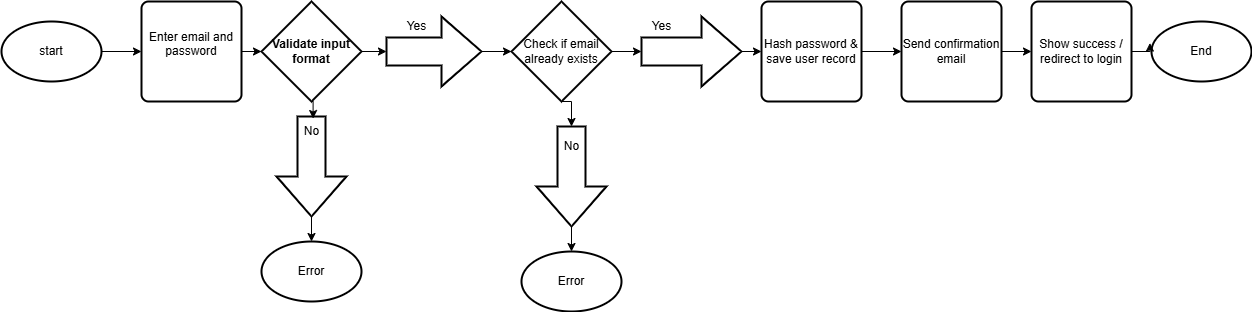

The diagram above was exported from draw.io. Its source (the exported page's mxGraphModel, read from the mxfile embedded in the PNG):
<mxGraphModel dx="1892" dy="608" grid="1" gridSize="10" guides="1" tooltips="1" connect="1" arrows="1" fold="1" page="1" pageScale="1" pageWidth="850" pageHeight="1100" math="0" shadow="0">
  <root>
    <mxCell id="0" />
    <mxCell id="1" parent="0" />
    <mxCell id="ywMedPeicb15iQuXIiYN-1" value="&lt;strong data-end=&quot;1269&quot; data-start=&quot;1244&quot;&gt;Validate input format&lt;/strong&gt;" style="strokeWidth=2;html=1;shape=mxgraph.flowchart.decision;whiteSpace=wrap;" vertex="1" parent="1">
      <mxGeometry x="250" y="70" width="100" height="100" as="geometry" />
    </mxCell>
    <mxCell id="ywMedPeicb15iQuXIiYN-20" style="edgeStyle=orthogonalEdgeStyle;rounded=0;orthogonalLoop=1;jettySize=auto;html=1;entryX=0;entryY=0.5;entryDx=0;entryDy=0;" edge="1" parent="1" source="ywMedPeicb15iQuXIiYN-2" target="ywMedPeicb15iQuXIiYN-3">
      <mxGeometry relative="1" as="geometry" />
    </mxCell>
    <mxCell id="ywMedPeicb15iQuXIiYN-2" value="start" style="strokeWidth=2;html=1;shape=mxgraph.flowchart.start_1;whiteSpace=wrap;" vertex="1" parent="1">
      <mxGeometry x="-10" y="90" width="100" height="60" as="geometry" />
    </mxCell>
    <mxCell id="ywMedPeicb15iQuXIiYN-3" value="&#10;Enter email and password&#10;&#10;" style="rounded=1;whiteSpace=wrap;html=1;absoluteArcSize=1;arcSize=14;strokeWidth=2;" vertex="1" parent="1">
      <mxGeometry x="130" y="70" width="100" height="100" as="geometry" />
    </mxCell>
    <mxCell id="ywMedPeicb15iQuXIiYN-23" value="" style="edgeStyle=orthogonalEdgeStyle;rounded=0;orthogonalLoop=1;jettySize=auto;html=1;" edge="1" parent="1" source="ywMedPeicb15iQuXIiYN-4" target="ywMedPeicb15iQuXIiYN-8">
      <mxGeometry relative="1" as="geometry" />
    </mxCell>
    <mxCell id="ywMedPeicb15iQuXIiYN-4" value="" style="verticalLabelPosition=bottom;verticalAlign=top;html=1;strokeWidth=2;shape=mxgraph.arrows2.arrow;dy=0.6;dx=40;notch=0;" vertex="1" parent="1">
      <mxGeometry x="375" y="85" width="95" height="70" as="geometry" />
    </mxCell>
    <mxCell id="ywMedPeicb15iQuXIiYN-5" value="Yes" style="text;html=1;align=center;verticalAlign=middle;resizable=0;points=[];autosize=1;strokeColor=none;fillColor=none;" vertex="1" parent="1">
      <mxGeometry x="385" y="80" width="40" height="30" as="geometry" />
    </mxCell>
    <mxCell id="ywMedPeicb15iQuXIiYN-6" value="" style="verticalLabelPosition=bottom;verticalAlign=top;html=1;strokeWidth=2;shape=mxgraph.arrows2.arrow;dy=0.6;dx=40;notch=0;rotation=90;" vertex="1" parent="1">
      <mxGeometry x="250" y="200" width="100" height="70" as="geometry" />
    </mxCell>
    <mxCell id="ywMedPeicb15iQuXIiYN-7" value="No" style="text;html=1;align=center;verticalAlign=middle;resizable=0;points=[];autosize=1;strokeColor=none;fillColor=none;" vertex="1" parent="1">
      <mxGeometry x="280" y="185" width="40" height="30" as="geometry" />
    </mxCell>
    <mxCell id="ywMedPeicb15iQuXIiYN-8" value="Check if email already exists" style="strokeWidth=2;html=1;shape=mxgraph.flowchart.decision;whiteSpace=wrap;" vertex="1" parent="1">
      <mxGeometry x="500" y="70" width="100" height="100" as="geometry" />
    </mxCell>
    <mxCell id="ywMedPeicb15iQuXIiYN-25" style="edgeStyle=orthogonalEdgeStyle;rounded=0;orthogonalLoop=1;jettySize=auto;html=1;exitX=1;exitY=0.5;exitDx=0;exitDy=0;exitPerimeter=0;entryX=0;entryY=0.5;entryDx=0;entryDy=0;" edge="1" parent="1" source="ywMedPeicb15iQuXIiYN-9" target="ywMedPeicb15iQuXIiYN-16">
      <mxGeometry relative="1" as="geometry" />
    </mxCell>
    <mxCell id="ywMedPeicb15iQuXIiYN-9" value="" style="verticalLabelPosition=bottom;verticalAlign=top;html=1;strokeWidth=2;shape=mxgraph.arrows2.arrow;dy=0.6;dx=40;notch=0;" vertex="1" parent="1">
      <mxGeometry x="630" y="85" width="100" height="70" as="geometry" />
    </mxCell>
    <mxCell id="ywMedPeicb15iQuXIiYN-10" value="" style="verticalLabelPosition=bottom;verticalAlign=top;html=1;strokeWidth=2;shape=mxgraph.arrows2.arrow;dy=0.6;dx=40;notch=0;rotation=90;" vertex="1" parent="1">
      <mxGeometry x="510" y="210" width="100" height="70" as="geometry" />
    </mxCell>
    <mxCell id="ywMedPeicb15iQuXIiYN-13" value="Yes" style="text;html=1;align=center;verticalAlign=middle;resizable=0;points=[];autosize=1;strokeColor=none;fillColor=none;" vertex="1" parent="1">
      <mxGeometry x="630" y="80" width="40" height="30" as="geometry" />
    </mxCell>
    <mxCell id="ywMedPeicb15iQuXIiYN-14" value="No" style="text;html=1;align=center;verticalAlign=middle;resizable=0;points=[];autosize=1;strokeColor=none;fillColor=none;" vertex="1" parent="1">
      <mxGeometry x="540" y="200" width="40" height="30" as="geometry" />
    </mxCell>
    <mxCell id="ywMedPeicb15iQuXIiYN-26" style="edgeStyle=orthogonalEdgeStyle;rounded=0;orthogonalLoop=1;jettySize=auto;html=1;exitX=1;exitY=0.5;exitDx=0;exitDy=0;entryX=0;entryY=0.5;entryDx=0;entryDy=0;" edge="1" parent="1" source="ywMedPeicb15iQuXIiYN-16" target="ywMedPeicb15iQuXIiYN-17">
      <mxGeometry relative="1" as="geometry" />
    </mxCell>
    <mxCell id="ywMedPeicb15iQuXIiYN-16" value="Hash password &amp;amp; save user record" style="rounded=1;whiteSpace=wrap;html=1;absoluteArcSize=1;arcSize=14;strokeWidth=2;" vertex="1" parent="1">
      <mxGeometry x="750" y="70" width="100" height="100" as="geometry" />
    </mxCell>
    <mxCell id="ywMedPeicb15iQuXIiYN-27" style="edgeStyle=orthogonalEdgeStyle;rounded=0;orthogonalLoop=1;jettySize=auto;html=1;exitX=1;exitY=0.5;exitDx=0;exitDy=0;entryX=0;entryY=0.5;entryDx=0;entryDy=0;" edge="1" parent="1" source="ywMedPeicb15iQuXIiYN-17" target="ywMedPeicb15iQuXIiYN-18">
      <mxGeometry relative="1" as="geometry" />
    </mxCell>
    <mxCell id="ywMedPeicb15iQuXIiYN-17" value="Send confirmation email" style="rounded=1;whiteSpace=wrap;html=1;absoluteArcSize=1;arcSize=14;strokeWidth=2;" vertex="1" parent="1">
      <mxGeometry x="890" y="70" width="100" height="100" as="geometry" />
    </mxCell>
    <mxCell id="ywMedPeicb15iQuXIiYN-18" value="Show success / redirect to login" style="rounded=1;whiteSpace=wrap;html=1;absoluteArcSize=1;arcSize=14;strokeWidth=2;" vertex="1" parent="1">
      <mxGeometry x="1020" y="70" width="100" height="100" as="geometry" />
    </mxCell>
    <mxCell id="ywMedPeicb15iQuXIiYN-19" value="End" style="strokeWidth=2;html=1;shape=mxgraph.flowchart.start_1;whiteSpace=wrap;" vertex="1" parent="1">
      <mxGeometry x="1140" y="90" width="100" height="60" as="geometry" />
    </mxCell>
    <mxCell id="ywMedPeicb15iQuXIiYN-21" style="edgeStyle=orthogonalEdgeStyle;rounded=0;orthogonalLoop=1;jettySize=auto;html=1;exitX=1;exitY=0.5;exitDx=0;exitDy=0;entryX=0;entryY=0.5;entryDx=0;entryDy=0;entryPerimeter=0;" edge="1" parent="1" source="ywMedPeicb15iQuXIiYN-3" target="ywMedPeicb15iQuXIiYN-1">
      <mxGeometry relative="1" as="geometry" />
    </mxCell>
    <mxCell id="ywMedPeicb15iQuXIiYN-22" style="edgeStyle=orthogonalEdgeStyle;rounded=0;orthogonalLoop=1;jettySize=auto;html=1;exitX=1;exitY=0.5;exitDx=0;exitDy=0;exitPerimeter=0;entryX=0;entryY=0.5;entryDx=0;entryDy=0;entryPerimeter=0;" edge="1" parent="1" source="ywMedPeicb15iQuXIiYN-1" target="ywMedPeicb15iQuXIiYN-4">
      <mxGeometry relative="1" as="geometry" />
    </mxCell>
    <mxCell id="ywMedPeicb15iQuXIiYN-24" style="edgeStyle=orthogonalEdgeStyle;rounded=0;orthogonalLoop=1;jettySize=auto;html=1;exitX=1;exitY=0.5;exitDx=0;exitDy=0;exitPerimeter=0;entryX=0;entryY=0.5;entryDx=0;entryDy=0;entryPerimeter=0;" edge="1" parent="1" source="ywMedPeicb15iQuXIiYN-8" target="ywMedPeicb15iQuXIiYN-9">
      <mxGeometry relative="1" as="geometry" />
    </mxCell>
    <mxCell id="ywMedPeicb15iQuXIiYN-28" style="edgeStyle=orthogonalEdgeStyle;rounded=0;orthogonalLoop=1;jettySize=auto;html=1;exitX=1;exitY=0.5;exitDx=0;exitDy=0;entryX=-0.016;entryY=0.36;entryDx=0;entryDy=0;entryPerimeter=0;" edge="1" parent="1" source="ywMedPeicb15iQuXIiYN-18" target="ywMedPeicb15iQuXIiYN-19">
      <mxGeometry relative="1" as="geometry" />
    </mxCell>
    <mxCell id="ywMedPeicb15iQuXIiYN-31" style="edgeStyle=orthogonalEdgeStyle;rounded=0;orthogonalLoop=1;jettySize=auto;html=1;exitX=0.5;exitY=1;exitDx=0;exitDy=0;exitPerimeter=0;entryX=0.54;entryY=0.067;entryDx=0;entryDy=0;entryPerimeter=0;" edge="1" parent="1" source="ywMedPeicb15iQuXIiYN-1" target="ywMedPeicb15iQuXIiYN-7">
      <mxGeometry relative="1" as="geometry" />
    </mxCell>
    <mxCell id="ywMedPeicb15iQuXIiYN-32" style="edgeStyle=orthogonalEdgeStyle;rounded=0;orthogonalLoop=1;jettySize=auto;html=1;exitX=0.5;exitY=1;exitDx=0;exitDy=0;exitPerimeter=0;entryX=0;entryY=0.5;entryDx=0;entryDy=0;entryPerimeter=0;" edge="1" parent="1" source="ywMedPeicb15iQuXIiYN-8" target="ywMedPeicb15iQuXIiYN-10">
      <mxGeometry relative="1" as="geometry" />
    </mxCell>
    <mxCell id="ywMedPeicb15iQuXIiYN-33" value="Error" style="strokeWidth=2;html=1;shape=mxgraph.flowchart.start_1;whiteSpace=wrap;" vertex="1" parent="1">
      <mxGeometry x="250" y="310" width="100" height="60" as="geometry" />
    </mxCell>
    <mxCell id="ywMedPeicb15iQuXIiYN-34" value="Error" style="strokeWidth=2;html=1;shape=mxgraph.flowchart.start_1;whiteSpace=wrap;" vertex="1" parent="1">
      <mxGeometry x="510" y="320" width="100" height="60" as="geometry" />
    </mxCell>
    <mxCell id="ywMedPeicb15iQuXIiYN-35" style="edgeStyle=orthogonalEdgeStyle;rounded=0;orthogonalLoop=1;jettySize=auto;html=1;exitX=1;exitY=0.5;exitDx=0;exitDy=0;exitPerimeter=0;entryX=0.5;entryY=0;entryDx=0;entryDy=0;entryPerimeter=0;" edge="1" parent="1" source="ywMedPeicb15iQuXIiYN-6" target="ywMedPeicb15iQuXIiYN-33">
      <mxGeometry relative="1" as="geometry" />
    </mxCell>
    <mxCell id="ywMedPeicb15iQuXIiYN-36" style="edgeStyle=orthogonalEdgeStyle;rounded=0;orthogonalLoop=1;jettySize=auto;html=1;exitX=1;exitY=0.5;exitDx=0;exitDy=0;exitPerimeter=0;entryX=0.5;entryY=0;entryDx=0;entryDy=0;entryPerimeter=0;" edge="1" parent="1" source="ywMedPeicb15iQuXIiYN-10" target="ywMedPeicb15iQuXIiYN-34">
      <mxGeometry relative="1" as="geometry" />
    </mxCell>
  </root>
</mxGraphModel>